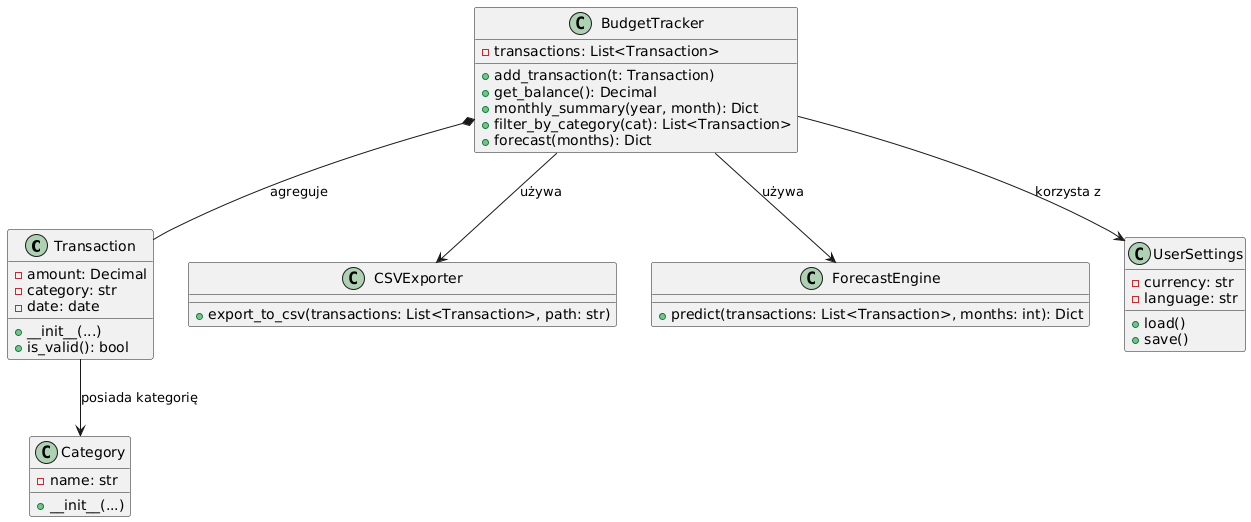

The diagram above was rendered by PlantUML. Its source (embedded in the PNG):
@startuml
class Transaction {
  -amount: Decimal
  -category: str
  -date: date
  +__init__(...)
  +is_valid(): bool
}

class Category {
  -name: str
  +__init__(...)
}

class BudgetTracker {
  -transactions: List<Transaction>
  +add_transaction(t: Transaction)
  +get_balance(): Decimal
  +monthly_summary(year, month): Dict
  +filter_by_category(cat): List<Transaction>
  +forecast(months): Dict
}

class CSVExporter {
  +export_to_csv(transactions: List<Transaction>, path: str)
}

class ForecastEngine {
  +predict(transactions: List<Transaction>, months: int): Dict
}

class UserSettings {
  -currency: str
  -language: str
  +load()
  +save()
}

Transaction --> Category : posiada kategorię
BudgetTracker *-- Transaction : agreguje
BudgetTracker --> ForecastEngine : używa
BudgetTracker --> CSVExporter : używa
BudgetTracker --> UserSettings : korzysta z
@enduml